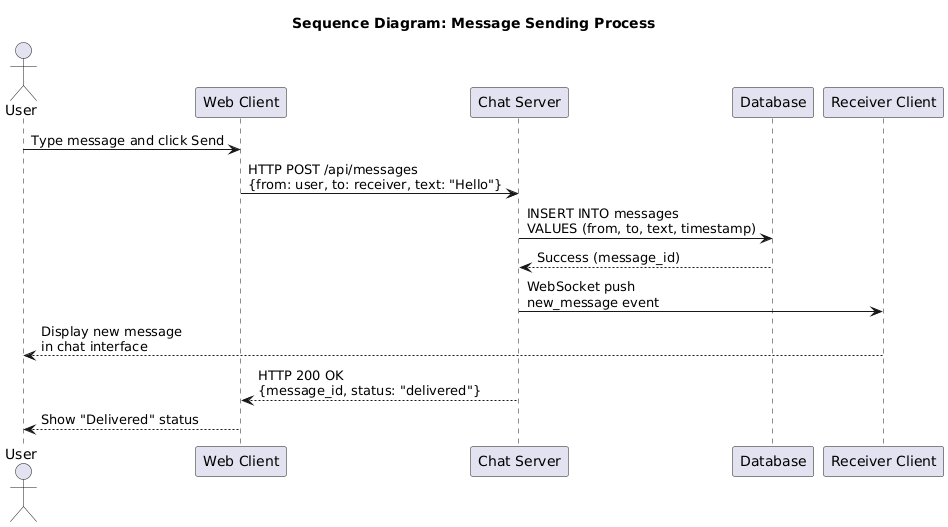

The diagram above was rendered by PlantUML. Its source (embedded in the PNG):
@startuml
title Sequence Diagram: Message Sending Process

actor User as U
participant "Web Client" as C
participant "Chat Server" as S
participant "Database" as DB
participant "Receiver Client" as RC

U -> C: Type message and click Send
C -> S: HTTP POST /api/messages\n{from: user, to: receiver, text: "Hello"}
S -> DB: INSERT INTO messages\nVALUES (from, to, text, timestamp)
DB --> S: Success (message_id)
S -> RC: WebSocket push\nnew_message event
RC --> U: Display new message\nin chat interface
S --> C: HTTP 200 OK\n{message_id, status: "delivered"}
C --> U: Show "Delivered" status
@enduml